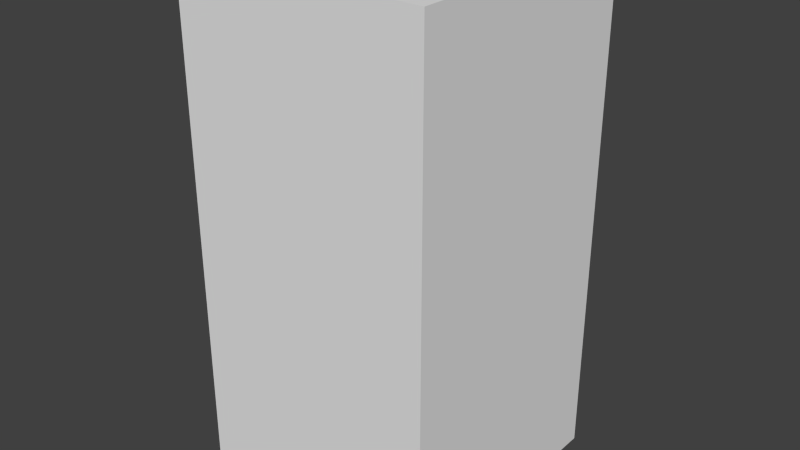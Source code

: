 # Source: brownWaveThree.blend  (saved by Blender 2.68.0; exported with 4.5.12 LTS)
import bpy
from mathutils import Matrix  # noqa: F401  (used for matrix-valued properties, if any)

bpy.ops.wm.read_factory_settings(use_empty=True)
scene = bpy.context.scene
scene.name = 'Scene'

# ---- collections
col_collection_1 = bpy.data.collections.new('Collection 1'); scene.collection.children.link(col_collection_1)

# ---- world
world_world = bpy.data.worlds.new('World'); scene.world = world_world
world_world.color = (0.05088, 0.05088, 0.05088)
world_world.use_sun_shadow = False
world_world.sun_shadow_jitter_overblur = 0.0
world_world.cycles.sampling_method = 'MANUAL'
world_world.cycles.sample_map_resolution = 256

# ---- meshes
me_brownwavethree = bpy.data.meshes.new('brownWaveThree')
me_brownwavethree.from_pydata([(-0.5, -0.5, -1.0), (-0.5, 0.5, -1.0), (0.5, 0.5, -1.0), (0.5, -0.5, -1.0), (-0.5, -0.5, 1.0), (-0.5, 0.5, 1.0), (0.5, 0.5, 1.0), (0.5, -0.5, 1.0)], [], [(4, 5, 1, 0), (5, 6, 2, 1), (6, 7, 3, 2), (7, 4, 0, 3), (0, 1, 2, 3), (7, 6, 5, 4)])
me_brownwavethree.use_remesh_preserve_volume = False
me_brownwavethree.use_remesh_preserve_attributes = False
me_brownwavethree.use_mirror_vertex_groups = False
me_brownwavethree.update()

# ---- objects
ob_brownwavethree = bpy.data.objects.new('brownWaveThree', me_brownwavethree)

# ---- transforms, parenting, visibility, modifiers, constraints
ob_brownwavethree.location = (0.0, 0.0, 0.0)
ob_brownwavethree.lineart.crease_threshold = 0.0

# ---- collection membership
col_collection_1.objects.link(ob_brownwavethree)

# ---- scene / render settings (as saved in the file)
scene.frame_start = 1; scene.frame_end = 250; scene.frame_set(1)
scene.render.engine = 'BLENDER_EEVEE_NEXT'
scene.render.image_settings.color_mode = 'RGB'
scene.render.image_settings.compression = 90
scene.render.resolution_percentage = 50
scene.render.dither_intensity = 0.0
scene.cycles.use_denoising = False
scene.cycles.samples = 10
scene.cycles.sampling_pattern = 'TABULATED_SOBOL'
scene.cycles.light_sampling_threshold = 0.0
scene.cycles.use_adaptive_sampling = False
scene.cycles.use_light_tree = False
scene.cycles.blur_glossy = 0.0
scene.cycles.volume_bounces = 1
scene.cycles.pixel_filter_type = 'GAUSSIAN'
scene.cycles.sample_clamp_indirect = 0.0
scene.view_settings.view_transform = 'Standard'
bpy.context.view_layer.update()

# ---- added for rendering (the .blend has no active camera and no usable light): camera, sun
cam_auto = bpy.data.cameras.new('AutoCamera')
cam_auto.lens = 50.0
cam_auto.sensor_width = 36.0
cam_auto.clip_end = 1000.0
ob_auto_camera = bpy.data.objects.new('AutoCamera', cam_auto)
scene.collection.objects.link(ob_auto_camera)
ob_auto_camera.location = (2.26633, -2.71959, 1.81306)
ob_auto_camera.rotation_euler = (1.09748, -7.21219e-08, 0.694738)
scene.camera = ob_auto_camera
light_auto_sun = bpy.data.lights.new('AutoSun', 'SUN')
light_auto_sun.energy = 3.0
light_auto_sun.angle = 0.0523599
ob_auto_sun = bpy.data.objects.new('AutoSun', light_auto_sun)
scene.collection.objects.link(ob_auto_sun)
ob_auto_sun.rotation_euler = (0.872665, 0.174533, 0.523599)
bpy.context.view_layer.update()
